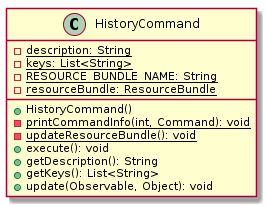

The diagram above was rendered by PlantUML. Its source (embedded in the PNG):
@startuml

    class HistoryCommand {
        {static} -description: String
        {static} -keys: List<String>
        {static} -RESOURCE_BUNDLE_NAME: String
        {static} -resourceBundle: ResourceBundle
        +HistoryCommand()
        {static} -printCommandInfo(int, Command): void
        {static} -updateResourceBundle(): void
        +execute(): void
        +getDescription(): String
        +getKeys(): List<String>
        +update(Observable, Object): void
    }

@enduml